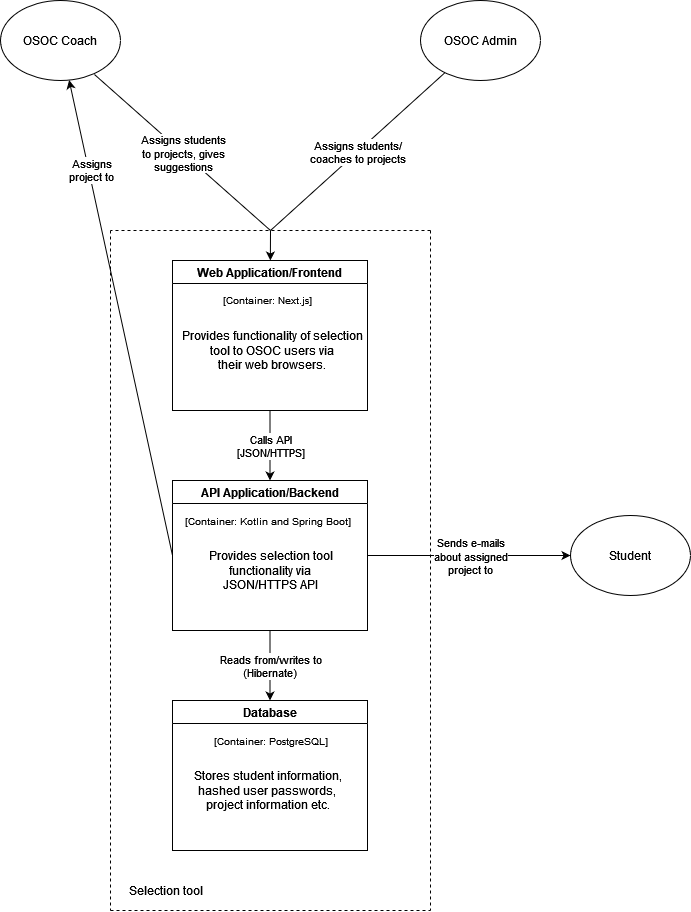

The diagram above was exported from draw.io. Its source (the exported page's mxGraphModel, read from the mxfile embedded in the PNG):
<mxGraphModel dx="1422" dy="780" grid="1" gridSize="10" guides="1" tooltips="1" connect="1" arrows="1" fold="1" page="1" pageScale="1" pageWidth="850" pageHeight="1100" math="0" shadow="0">
  <root>
    <mxCell id="0" />
    <mxCell id="1" parent="0" />
    <mxCell id="CF--ckBnNPfTJrwJrHUP-1" value="&lt;div&gt;OSOC Coach&lt;/div&gt;" style="ellipse;whiteSpace=wrap;html=1;" vertex="1" parent="1">
      <mxGeometry x="130" y="50" width="120" height="80" as="geometry" />
    </mxCell>
    <mxCell id="CF--ckBnNPfTJrwJrHUP-2" value="&lt;div&gt;OSOC Admin&lt;/div&gt;" style="ellipse;whiteSpace=wrap;html=1;" vertex="1" parent="1">
      <mxGeometry x="550" y="50" width="120" height="80" as="geometry" />
    </mxCell>
    <mxCell id="CF--ckBnNPfTJrwJrHUP-4" value="" style="endArrow=none;html=1;rounded=0;exitX=0.783;exitY=0.925;exitDx=0;exitDy=0;exitPerimeter=0;endFill=0;" edge="1" parent="1" source="CF--ckBnNPfTJrwJrHUP-1">
      <mxGeometry relative="1" as="geometry">
        <mxPoint x="370" y="370" as="sourcePoint" />
        <mxPoint x="400" y="280" as="targetPoint" />
      </mxGeometry>
    </mxCell>
    <mxCell id="CF--ckBnNPfTJrwJrHUP-5" value="&lt;div&gt;Assigns students&lt;/div&gt;&lt;div&gt;to projects, gives&lt;/div&gt;suggestions" style="edgeLabel;resizable=0;html=1;align=center;verticalAlign=middle;" connectable="0" vertex="1" parent="CF--ckBnNPfTJrwJrHUP-4">
      <mxGeometry relative="1" as="geometry" />
    </mxCell>
    <mxCell id="CF--ckBnNPfTJrwJrHUP-6" value="" style="endArrow=none;html=1;rounded=0;endFill=0;" edge="1" parent="1" source="CF--ckBnNPfTJrwJrHUP-2">
      <mxGeometry relative="1" as="geometry">
        <mxPoint x="370" y="310" as="sourcePoint" />
        <mxPoint x="400" y="280" as="targetPoint" />
      </mxGeometry>
    </mxCell>
    <mxCell id="CF--ckBnNPfTJrwJrHUP-7" value="&lt;div&gt;Assigns students/&lt;/div&gt;&lt;div&gt;coaches to projects&lt;br&gt;&lt;/div&gt;" style="edgeLabel;resizable=0;html=1;align=center;verticalAlign=middle;" connectable="0" vertex="1" parent="CF--ckBnNPfTJrwJrHUP-6">
      <mxGeometry relative="1" as="geometry" />
    </mxCell>
    <mxCell id="CF--ckBnNPfTJrwJrHUP-9" value="Web Application/Frontend" style="swimlane;" vertex="1" parent="1">
      <mxGeometry x="302" y="310" width="195" height="150" as="geometry">
        <mxRectangle x="302" y="310" width="180" height="23" as="alternateBounds" />
      </mxGeometry>
    </mxCell>
    <mxCell id="CF--ckBnNPfTJrwJrHUP-11" value="[Container: Next.js]" style="text;html=1;align=center;verticalAlign=middle;resizable=0;points=[];autosize=1;strokeColor=none;fillColor=none;fontSize=10;" vertex="1" parent="CF--ckBnNPfTJrwJrHUP-9">
      <mxGeometry x="45" y="30" width="100" height="20" as="geometry" />
    </mxCell>
    <mxCell id="CF--ckBnNPfTJrwJrHUP-12" value="&lt;div&gt;&lt;font style=&quot;font-size: 12px&quot;&gt;Provides functionality of selection &lt;br&gt;&lt;/font&gt;&lt;/div&gt;&lt;div&gt;&lt;font style=&quot;font-size: 12px&quot;&gt;tool to OSOC users via &lt;br&gt;&lt;/font&gt;&lt;/div&gt;&lt;div&gt;&lt;font style=&quot;font-size: 12px&quot;&gt;their web browsers.&lt;br&gt;&lt;/font&gt;&lt;/div&gt;" style="text;html=1;align=center;verticalAlign=middle;resizable=0;points=[];autosize=1;strokeColor=none;fillColor=none;fontSize=10;" vertex="1" parent="CF--ckBnNPfTJrwJrHUP-9">
      <mxGeometry y="70" width="200" height="40" as="geometry" />
    </mxCell>
    <mxCell id="CF--ckBnNPfTJrwJrHUP-10" value="" style="endArrow=classic;html=1;rounded=0;" edge="1" parent="1" target="CF--ckBnNPfTJrwJrHUP-9">
      <mxGeometry width="50" height="50" relative="1" as="geometry">
        <mxPoint x="400" y="280" as="sourcePoint" />
        <mxPoint x="400" y="310" as="targetPoint" />
      </mxGeometry>
    </mxCell>
    <mxCell id="CF--ckBnNPfTJrwJrHUP-13" value="API Application/Backend" style="swimlane;fontSize=12;" vertex="1" parent="1">
      <mxGeometry x="302" y="530" width="195" height="150" as="geometry" />
    </mxCell>
    <mxCell id="CF--ckBnNPfTJrwJrHUP-14" value="&lt;font style=&quot;font-size: 10px&quot;&gt;[Container: Kotlin and Spring Boot]&lt;/font&gt;" style="text;html=1;align=center;verticalAlign=middle;resizable=0;points=[];autosize=1;strokeColor=none;fillColor=none;fontSize=12;" vertex="1" parent="CF--ckBnNPfTJrwJrHUP-13">
      <mxGeometry x="5" y="30" width="180" height="20" as="geometry" />
    </mxCell>
    <mxCell id="CF--ckBnNPfTJrwJrHUP-18" value="&lt;div&gt;&lt;font style=&quot;font-size: 12px&quot;&gt;Provides selection tool &lt;br&gt;&lt;/font&gt;&lt;/div&gt;&lt;div&gt;&lt;font style=&quot;font-size: 12px&quot;&gt;functionality via &lt;br&gt;&lt;/font&gt;&lt;/div&gt;&lt;div&gt;&lt;font style=&quot;font-size: 12px&quot;&gt;JSON/HTTPS API&lt;/font&gt;&lt;/div&gt;" style="text;html=1;align=center;verticalAlign=middle;resizable=0;points=[];autosize=1;strokeColor=none;fillColor=none;fontSize=11;" vertex="1" parent="CF--ckBnNPfTJrwJrHUP-13">
      <mxGeometry x="27.5" y="70" width="140" height="40" as="geometry" />
    </mxCell>
    <mxCell id="CF--ckBnNPfTJrwJrHUP-15" value="" style="endArrow=classic;html=1;rounded=0;fontSize=10;exitX=0.5;exitY=1;exitDx=0;exitDy=0;entryX=0.5;entryY=0;entryDx=0;entryDy=0;" edge="1" parent="1" source="CF--ckBnNPfTJrwJrHUP-9" target="CF--ckBnNPfTJrwJrHUP-13">
      <mxGeometry relative="1" as="geometry">
        <mxPoint x="370" y="520" as="sourcePoint" />
        <mxPoint x="470" y="520" as="targetPoint" />
      </mxGeometry>
    </mxCell>
    <mxCell id="CF--ckBnNPfTJrwJrHUP-16" value="&lt;div style=&quot;font-size: 11px&quot;&gt;&lt;font style=&quot;font-size: 11px&quot;&gt;Calls API&lt;/font&gt;&lt;/div&gt;&lt;div style=&quot;font-size: 11px&quot;&gt;&lt;font style=&quot;font-size: 11px&quot;&gt;[JSON/HTTPS]&lt;/font&gt;&lt;/div&gt;" style="edgeLabel;resizable=0;html=1;align=center;verticalAlign=middle;fontSize=10;" connectable="0" vertex="1" parent="CF--ckBnNPfTJrwJrHUP-15">
      <mxGeometry relative="1" as="geometry" />
    </mxCell>
    <mxCell id="CF--ckBnNPfTJrwJrHUP-19" value="Database" style="swimlane;fontSize=12;" vertex="1" parent="1">
      <mxGeometry x="302" y="750" width="195" height="150" as="geometry" />
    </mxCell>
    <mxCell id="CF--ckBnNPfTJrwJrHUP-22" value="&lt;font style=&quot;font-size: 10px&quot;&gt;[Container: PostgreSQL]&lt;br&gt;&lt;/font&gt;" style="text;html=1;align=center;verticalAlign=middle;resizable=0;points=[];autosize=1;strokeColor=none;fillColor=none;fontSize=11;" vertex="1" parent="CF--ckBnNPfTJrwJrHUP-19">
      <mxGeometry x="32.5" y="30" width="130" height="20" as="geometry" />
    </mxCell>
    <mxCell id="CF--ckBnNPfTJrwJrHUP-23" value="&lt;div&gt;&lt;font style=&quot;font-size: 12px&quot;&gt;Stores student information, &lt;br&gt;&lt;/font&gt;&lt;/div&gt;&lt;div&gt;&lt;font style=&quot;font-size: 12px&quot;&gt;hashed user passwords, &lt;br&gt;&lt;/font&gt;&lt;/div&gt;&lt;div&gt;&lt;font style=&quot;font-size: 12px&quot;&gt;project information etc.&lt;/font&gt;&lt;/div&gt;" style="text;html=1;align=center;verticalAlign=middle;resizable=0;points=[];autosize=1;strokeColor=none;fillColor=none;fontSize=10;" vertex="1" parent="CF--ckBnNPfTJrwJrHUP-19">
      <mxGeometry x="15" y="70" width="160" height="40" as="geometry" />
    </mxCell>
    <mxCell id="CF--ckBnNPfTJrwJrHUP-20" value="" style="endArrow=classic;html=1;rounded=0;fontSize=12;exitX=0.5;exitY=1;exitDx=0;exitDy=0;entryX=0.5;entryY=0;entryDx=0;entryDy=0;" edge="1" parent="1" source="CF--ckBnNPfTJrwJrHUP-13" target="CF--ckBnNPfTJrwJrHUP-19">
      <mxGeometry relative="1" as="geometry">
        <mxPoint x="370" y="610" as="sourcePoint" />
        <mxPoint x="470" y="610" as="targetPoint" />
      </mxGeometry>
    </mxCell>
    <mxCell id="CF--ckBnNPfTJrwJrHUP-21" value="&lt;div style=&quot;font-size: 11px&quot;&gt;&lt;font style=&quot;font-size: 11px&quot;&gt;Reads from/writes to&lt;/font&gt;&lt;/div&gt;&lt;div style=&quot;font-size: 11px&quot;&gt;&lt;font style=&quot;font-size: 11px&quot;&gt;(Hibernate)&lt;br&gt;&lt;/font&gt;&lt;/div&gt;" style="edgeLabel;resizable=0;html=1;align=center;verticalAlign=middle;fontSize=12;" connectable="0" vertex="1" parent="CF--ckBnNPfTJrwJrHUP-20">
      <mxGeometry relative="1" as="geometry" />
    </mxCell>
    <mxCell id="CF--ckBnNPfTJrwJrHUP-24" value="Student" style="ellipse;whiteSpace=wrap;html=1;fontSize=12;" vertex="1" parent="1">
      <mxGeometry x="700" y="565" width="120" height="80" as="geometry" />
    </mxCell>
    <mxCell id="CF--ckBnNPfTJrwJrHUP-25" value="" style="endArrow=classic;html=1;rounded=0;fontSize=12;exitX=1;exitY=0.5;exitDx=0;exitDy=0;" edge="1" parent="1" source="CF--ckBnNPfTJrwJrHUP-13" target="CF--ckBnNPfTJrwJrHUP-24">
      <mxGeometry relative="1" as="geometry">
        <mxPoint x="370" y="490" as="sourcePoint" />
        <mxPoint x="470" y="490" as="targetPoint" />
      </mxGeometry>
    </mxCell>
    <mxCell id="CF--ckBnNPfTJrwJrHUP-26" value="&lt;div style=&quot;font-size: 11px&quot;&gt;&lt;font style=&quot;font-size: 11px&quot;&gt;Sends e-mails&lt;/font&gt;&lt;/div&gt;&lt;div style=&quot;font-size: 11px&quot;&gt;&lt;font style=&quot;font-size: 11px&quot;&gt;about assigned&lt;/font&gt;&lt;/div&gt;&lt;div style=&quot;font-size: 11px&quot;&gt;&lt;font style=&quot;font-size: 11px&quot;&gt;project to&lt;br&gt;&lt;/font&gt;&lt;/div&gt;" style="edgeLabel;resizable=0;html=1;align=center;verticalAlign=middle;fontSize=12;" connectable="0" vertex="1" parent="CF--ckBnNPfTJrwJrHUP-25">
      <mxGeometry relative="1" as="geometry" />
    </mxCell>
    <mxCell id="CF--ckBnNPfTJrwJrHUP-29" value="" style="endArrow=none;dashed=1;html=1;rounded=0;fontSize=11;" edge="1" parent="1">
      <mxGeometry width="50" height="50" relative="1" as="geometry">
        <mxPoint x="240" y="280" as="sourcePoint" />
        <mxPoint x="240" y="960" as="targetPoint" />
      </mxGeometry>
    </mxCell>
    <mxCell id="CF--ckBnNPfTJrwJrHUP-30" value="" style="endArrow=none;dashed=1;html=1;rounded=0;fontSize=11;" edge="1" parent="1">
      <mxGeometry width="50" height="50" relative="1" as="geometry">
        <mxPoint x="240" y="960" as="sourcePoint" />
        <mxPoint x="560" y="960" as="targetPoint" />
      </mxGeometry>
    </mxCell>
    <mxCell id="CF--ckBnNPfTJrwJrHUP-31" value="" style="endArrow=none;dashed=1;html=1;rounded=0;fontSize=11;" edge="1" parent="1">
      <mxGeometry width="50" height="50" relative="1" as="geometry">
        <mxPoint x="560" y="280" as="sourcePoint" />
        <mxPoint x="560" y="960" as="targetPoint" />
      </mxGeometry>
    </mxCell>
    <mxCell id="CF--ckBnNPfTJrwJrHUP-32" value="" style="endArrow=none;dashed=1;html=1;rounded=0;fontSize=11;" edge="1" parent="1">
      <mxGeometry width="50" height="50" relative="1" as="geometry">
        <mxPoint x="560" y="280" as="sourcePoint" />
        <mxPoint x="240" y="280" as="targetPoint" />
      </mxGeometry>
    </mxCell>
    <mxCell id="CF--ckBnNPfTJrwJrHUP-33" value="&lt;font style=&quot;font-size: 12px&quot;&gt;Selection tool&lt;br&gt;&lt;/font&gt;" style="text;html=1;align=center;verticalAlign=middle;resizable=0;points=[];autosize=1;strokeColor=none;fillColor=none;fontSize=11;" vertex="1" parent="1">
      <mxGeometry x="250" y="930" width="90" height="20" as="geometry" />
    </mxCell>
    <mxCell id="CF--ckBnNPfTJrwJrHUP-34" value="" style="endArrow=classic;html=1;rounded=0;fontSize=12;exitX=0;exitY=0.5;exitDx=0;exitDy=0;" edge="1" parent="1" source="CF--ckBnNPfTJrwJrHUP-13" target="CF--ckBnNPfTJrwJrHUP-1">
      <mxGeometry relative="1" as="geometry">
        <mxPoint x="370" y="460" as="sourcePoint" />
        <mxPoint x="470" y="460" as="targetPoint" />
      </mxGeometry>
    </mxCell>
    <mxCell id="CF--ckBnNPfTJrwJrHUP-35" value="&lt;div style=&quot;font-size: 11px&quot;&gt;&lt;font style=&quot;font-size: 11px&quot;&gt;Assigns&lt;/font&gt;&lt;/div&gt;&lt;div style=&quot;font-size: 11px&quot;&gt;&lt;font style=&quot;font-size: 11px&quot;&gt;project to&lt;br&gt;&lt;/font&gt;&lt;/div&gt;" style="edgeLabel;resizable=0;html=1;align=center;verticalAlign=middle;fontSize=12;" connectable="0" vertex="1" parent="CF--ckBnNPfTJrwJrHUP-34">
      <mxGeometry relative="1" as="geometry">
        <mxPoint x="-30" y="-148" as="offset" />
      </mxGeometry>
    </mxCell>
  </root>
</mxGraphModel>